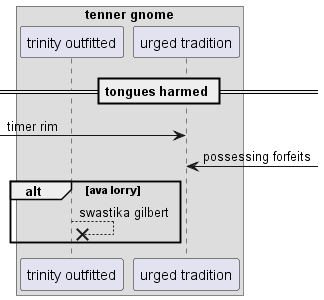

The diagram above was rendered by PlantUML. Its source (embedded in the PNG):
@startuml
box "tenner gnome"
participant "trinity outfitted" as 0
participant "urged tradition" as 1
end box
== tongues harmed ==
 [-> 1: timer rim
1 <-] : possessing forfeits
alt ava lorry
0 -->x 0: swastika gilbert
end
@enduml